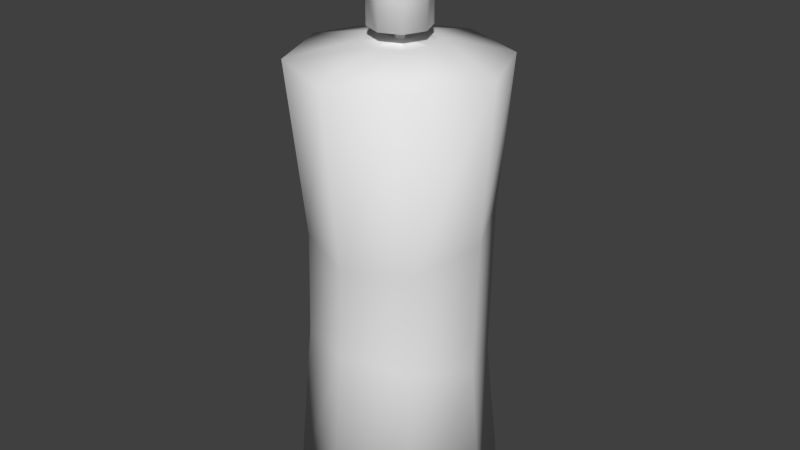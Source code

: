 # Source: spray_can.blend  (saved by Blender 2.69.0; exported with 4.5.12 LTS)
import bpy
from mathutils import Matrix  # noqa: F401  (used for matrix-valued properties, if any)

bpy.ops.wm.read_factory_settings(use_empty=True)
scene = bpy.context.scene
scene.name = 'Scene'

# ---- collections
col_collection_1 = bpy.data.collections.new('Collection 1'); scene.collection.children.link(col_collection_1)

# ---- materials (node trees are filled in below, after node groups)
mat_material = bpy.data.materials.new('Material')
mat_material.alpha_threshold = 0.0
mat_material.use_transparent_shadow = False
mat_material.roughness = 0.5
mat_material.specular_intensity = 0.03608
mat_material.line_color = (0.0, 0.0, 0.0, 1.0)

# ---- material node trees

# ---- world
world_world = bpy.data.worlds.new('World'); scene.world = world_world
world_world.color = (0.05088, 0.05088, 0.05088)
world_world.use_sun_shadow = False
world_world.sun_shadow_jitter_overblur = 0.0
world_world.cycles.sampling_method = 'MANUAL'
world_world.cycles.sample_map_resolution = 256

# ---- meshes
me_spay_can_mesh = bpy.data.meshes.new('spay_can_mesh')
me_spay_can_mesh.from_pydata([(0.0, 1.0, 0.0), (-0.7071, 0.7071, 0.0), (-1.0, -4.371e-08, 0.0), (-0.7071, -0.7071, 0.0), (8.742e-08, -1.0, 0.0), (0.7071, -0.7071, 0.0), (1.0, 1.192e-08, 0.0), (0.7071, 0.7071, 0.0), (0.0, 1.0, 4.391), (-0.7071, 0.7071, 4.391), (-1.0, -4.371e-08, 4.391), (-0.7071, -0.7071, 4.391), (8.742e-08, -1.0, 4.391), (0.7071, -0.7071, 4.391), (1.0, 1.192e-08, 4.391), (0.7071, 0.7071, 4.391), (1.943e-08, 0.0468, 4.542), (-0.03309, 0.03309, 4.542), (-0.0468, -2.046e-09, 4.542), (-0.03309, -0.03309, 4.542), (2.352e-08, -0.0468, 4.542), (0.03309, -0.03309, 4.542), (0.0468, 5.581e-10, 4.542), (0.03309, 0.03309, 4.542), (1.921e-08, 0.04605, 4.66), (-0.03256, 0.03256, 4.66), (-0.04605, -2.013e-09, 4.66), (-0.03256, -0.03256, 4.66), (2.324e-08, -0.04605, 4.66), (0.03256, -0.03256, 4.66), (0.04605, 5.491e-10, 4.66), (0.03256, 0.03256, 4.66), (1.372e-08, 0.288, 4.66), (-0.2037, 0.2037, 4.66), (-0.288, -1.259e-08, 4.66), (-0.2037, -0.2037, 4.66), (3.89e-08, -0.288, 4.66), (0.2037, -0.2037, 4.66), (0.288, 3.434e-09, 4.66), (0.2037, 0.2037, 4.66), (1.372e-08, 0.2846, 5.299), (-0.2037, 0.2013, 5.337), (-0.288, -1.248e-08, 5.43), (-0.2037, -0.2013, 5.523), (3.89e-08, -0.2846, 5.561), (0.2037, -0.2013, 5.523), (0.288, 3.356e-09, 5.43), (0.2037, 0.2013, 5.337), (1.625e-08, -3.868e-11, 5.43), (4.47e-08, 7.451e-09, 0.0), (1.454e-08, 0.3509, 4.542), (0.2482, 0.2482, 4.542), (0.3509, 3.604e-09, 4.542), (0.2482, -0.2482, 4.542), (4.522e-08, -0.3509, 4.542), (-0.2482, -0.2482, 4.542), (-0.3509, -1.592e-08, 4.542), (-0.2482, 0.2482, 4.542), (0.6138, 0.6363, 2.965), (0.6138, 0.5939, 1.405), (6.879e-09, 0.84, 1.341), (6.879e-09, 0.8844, 3.021), (0.8681, 0.03742, 2.831), (0.8681, 9.775e-09, 1.56), (0.6138, -0.5615, 2.696), (0.6138, -0.5939, 1.715), (8.277e-08, -0.8095, 2.64), (8.277e-08, -0.84, 1.779), (-0.6138, -0.5615, 2.696), (-0.6138, -0.5939, 1.715), (-0.8681, 0.03742, 2.831), (-0.8681, -3.696e-08, 1.56), (-0.6138, 0.6363, 2.965), (-0.6138, 0.5939, 1.405)], [], [(58, 61, 8, 15), (62, 58, 15, 14), (64, 62, 14, 13), (66, 64, 13, 12), (68, 66, 12, 11), (70, 68, 11, 10), (72, 70, 10, 9), (61, 72, 9, 8), (51, 50, 16, 23), (52, 51, 23, 22), (53, 52, 22, 21), (54, 53, 21, 20), (55, 54, 20, 19), (56, 55, 19, 18), (57, 56, 18, 17), (50, 57, 17, 16), (23, 16, 24, 31), (22, 23, 31, 30), (21, 22, 30, 29), (20, 21, 29, 28), (19, 20, 28, 27), (18, 19, 27, 26), (17, 18, 26, 25), (16, 17, 25, 24), (31, 24, 32, 39), (30, 31, 39, 38), (29, 30, 38, 37), (28, 29, 37, 36), (27, 28, 36, 35), (26, 27, 35, 34), (25, 26, 34, 33), (24, 25, 33, 32), (39, 32, 40, 47), (38, 39, 47, 46), (37, 38, 46, 45), (36, 37, 45, 44), (35, 36, 44, 43), (34, 35, 43, 42), (33, 34, 42, 41), (32, 33, 41, 40), (47, 40, 48), (46, 47, 48), (45, 46, 48), (44, 45, 48), (43, 44, 48), (42, 43, 48), (41, 42, 48), (40, 41, 48), (1, 0, 49), (2, 1, 49), (3, 2, 49), (4, 3, 49), (5, 4, 49), (6, 5, 49), (7, 6, 49), (0, 7, 49), (15, 8, 50, 51), (14, 15, 51, 52), (13, 14, 52, 53), (12, 13, 53, 54), (11, 12, 54, 55), (10, 11, 55, 56), (9, 10, 56, 57), (8, 9, 57, 50), (7, 0, 60, 59), (59, 60, 61, 58), (6, 7, 59, 63), (63, 59, 58, 62), (5, 6, 63, 65), (65, 63, 62, 64), (4, 5, 65, 67), (67, 65, 64, 66), (3, 4, 67, 69), (69, 67, 66, 68), (2, 3, 69, 71), (71, 69, 68, 70), (1, 2, 71, 73), (73, 71, 70, 72), (0, 1, 73, 60), (60, 73, 72, 61)])
me_spay_can_mesh.polygons.foreach_set('use_smooth', [True] * 80)
_uv = me_spay_can_mesh.uv_layers.new(name='UVMap')
_uv.uv.foreach_set('vector', [0.875, 0.4346, 1.0, 0.4346, 1.0, 0.6519, 0.875, 0.6519, 0.75, 0.4346, 0.875, 0.4346, 0.875, 0.6519, 0.75, 0.6519, 0.625, 0.4346, 0.75, 0.4346, 0.75, 0.6519, 0.625, 0.6519, 0.5, 0.4346, 0.625, 0.4346, 0.625, 0.6519, 0.5, 0.6519, 0.375, 0.4346, 0.5, 0.4346, 0.5, 0.6519, 0.375, 0.6519, 0.25, 0.4346, 0.375, 0.4346, 0.375, 0.6519, 0.25, 0.6519, 0.125, 0.4346, 0.25, 0.4346, 0.25, 0.6519, 0.125, 0.6519, 3.072e-07, 0.4346, 0.125, 0.4346, 0.125, 0.6519, 4.608e-07, 0.6519, 0.1734, 0.8962, 0.1325, 0.896, 0.1505, 0.8533, 0.156, 0.8533, 0.2025, 0.8675, 0.1734, 0.8962, 0.156, 0.8533, 0.1599, 0.8495, 0.2028, 0.8266, 0.2025, 0.8675, 0.1599, 0.8495, 0.1599, 0.844, 0.1741, 0.7975, 0.2028, 0.8266, 0.1599, 0.844, 0.1561, 0.8401, 0.1331, 0.7972, 0.1741, 0.7975, 0.1561, 0.8401, 0.1506, 0.8401, 0.104, 0.8259, 0.1331, 0.7972, 0.1506, 0.8401, 0.1467, 0.8439, 0.1038, 0.8669, 0.104, 0.8259, 0.1467, 0.8439, 0.1467, 0.8494, 0.1325, 0.896, 0.1038, 0.8669, 0.1467, 0.8494, 0.1505, 0.8533, 0.8543, 0.8703, 0.8541, 0.8841, 0.8382, 0.8765, 0.8376, 0.8762, 0.8446, 0.8602, 0.8543, 0.8703, 0.8376, 0.8762, 0.8369, 0.8764, 0.8305, 0.86, 0.8446, 0.8602, 0.8369, 0.8764, 0.8367, 0.8771, 0.8207, 0.8701, 0.8305, 0.86, 0.8367, 0.8771, 0.8369, 0.8777, 0.8208, 0.884, 0.8207, 0.8701, 0.8369, 0.8777, 0.8375, 0.878, 0.8306, 0.8937, 0.8208, 0.884, 0.8375, 0.878, 0.8381, 0.8778, 0.8443, 0.8937, 0.8306, 0.8937, 0.8381, 0.8778, 0.8384, 0.8772, 0.8541, 0.8841, 0.8443, 0.8937, 0.8384, 0.8772, 0.8382, 0.8765, 0.7676, 0.8982, 0.7637, 0.8943, 0.778, 0.86, 0.8019, 0.8839, 0.7676, 0.9036, 0.7676, 0.8982, 0.8019, 0.8839, 0.8019, 0.9178, 0.7637, 0.9074, 0.7676, 0.9036, 0.8019, 0.9178, 0.778, 0.9418, 0.7583, 0.9074, 0.7637, 0.9074, 0.778, 0.9418, 0.7441, 0.9418, 0.7545, 0.9036, 0.7583, 0.9074, 0.7441, 0.9418, 0.7201, 0.9178, 0.7545, 0.8982, 0.7545, 0.9036, 0.7201, 0.9178, 0.7201, 0.8839, 0.7583, 0.8943, 0.7545, 0.8982, 0.7201, 0.8839, 0.7441, 0.86, 0.7637, 0.8943, 0.7583, 0.8943, 0.7441, 0.86, 0.778, 0.86, 0.8557, 0.7032, 0.8896, 0.7034, 0.8888, 0.8015, 0.8549, 0.8072, 0.8219, 0.7031, 0.8557, 0.7032, 0.8549, 0.8072, 0.8214, 0.8213, 0.788, 0.7029, 0.8219, 0.7031, 0.8214, 0.8213, 0.7878, 0.8354, 0.7541, 0.7028, 0.788, 0.7029, 0.7878, 0.8354, 0.7539, 0.8412, 0.7203, 0.7028, 0.7541, 0.7028, 0.7539, 0.8412, 0.7201, 0.8353, 0.6864, 0.7029, 0.7203, 0.7028, 0.7201, 0.8353, 0.6866, 0.8211, 0.6525, 0.7029, 0.6864, 0.7029, 0.6866, 0.8211, 0.653, 0.8069, 0.6186, 0.703, 0.6525, 0.7029, 0.653, 0.8069, 0.6192, 0.8011, 0.6771, 0.948, 0.6429, 0.95, 0.66, 0.905, 0.7014, 0.9207, 0.6771, 0.948, 0.66, 0.905, 0.7014, 0.8843, 0.7014, 0.9207, 0.66, 0.905, 0.6771, 0.86, 0.7014, 0.8843, 0.66, 0.905, 0.6429, 0.862, 0.6771, 0.86, 0.66, 0.905, 0.6186, 0.8893, 0.6429, 0.862, 0.66, 0.905, 0.6186, 0.9257, 0.6186, 0.8893, 0.66, 0.905, 0.6429, 0.95, 0.6186, 0.9257, 0.66, 0.905, 0.3991, 0.7028, 0.5167, 0.7028, 0.4579, 0.8448, 0.316, 0.786, 0.3991, 0.7028, 0.4579, 0.8448, 0.316, 0.9036, 0.316, 0.786, 0.4579, 0.8448, 0.3991, 0.9867, 0.316, 0.9036, 0.4579, 0.8448, 0.5167, 0.9867, 0.3991, 0.9867, 0.4579, 0.8448, 0.5999, 0.9036, 0.5167, 0.9867, 0.4579, 0.8448, 0.5999, 0.786, 0.5999, 0.9036, 0.4579, 0.8448, 0.5167, 0.7028, 0.5999, 0.786, 0.4579, 0.8448, 0.2129, 0.9906, 0.09368, 0.9906, 0.1325, 0.896, 0.1734, 0.8962, 0.2972, 0.9063, 0.2129, 0.9906, 0.1734, 0.8962, 0.2025, 0.8675, 0.2972, 0.7871, 0.2972, 0.9063, 0.2025, 0.8675, 0.2028, 0.8266, 0.2129, 0.7028, 0.2972, 0.7871, 0.2028, 0.8266, 0.1741, 0.7975, 0.09368, 0.7028, 0.2129, 0.7028, 0.1741, 0.7975, 0.1331, 0.7972, 0.00939, 0.7871, 0.09368, 0.7028, 0.1331, 0.7972, 0.104, 0.8259, 0.00939, 0.9063, 0.00939, 0.7871, 0.104, 0.8259, 0.1038, 0.8669, 0.09368, 0.9906, 0.00939, 0.9063, 0.1038, 0.8669, 0.1325, 0.896, 0.875, 3.78e-08, 1.0, 7.11e-08, 1.0, 0.2173, 0.875, 0.2173, 0.875, 0.2173, 1.0, 0.2173, 1.0, 0.4346, 0.875, 0.4346, 0.75, 4.5e-09, 0.875, 3.78e-08, 0.875, 0.2173, 0.75, 0.2173, 0.75, 0.2173, 0.875, 0.2173, 0.875, 0.4346, 0.75, 0.4346, 0.625, 0.0, 0.75, 4.5e-09, 0.75, 0.2173, 0.625, 0.2173, 0.625, 0.2173, 0.75, 0.2173, 0.75, 0.4346, 0.625, 0.4346, 0.5, 1.116e-07, 0.625, 0.0, 0.625, 0.2173, 0.5, 0.2173, 0.5, 0.2173, 0.625, 0.2173, 0.625, 0.4346, 0.5, 0.4346, 0.375, 3.375e-07, 0.5, 1.116e-07, 0.5, 0.2173, 0.375, 0.2173, 0.375, 0.2173, 0.5, 0.2173, 0.5, 0.4346, 0.375, 0.4346, 0.25, 5.922e-07, 0.375, 3.375e-07, 0.375, 0.2173, 0.25, 0.2173, 0.25, 0.2173, 0.375, 0.2173, 0.375, 0.4346, 0.25, 0.4346, 0.125, 9.332e-07, 0.25, 5.922e-07, 0.25, 0.2173, 0.125, 0.2173, 0.125, 0.2173, 0.25, 0.2173, 0.25, 0.4346, 0.125, 0.4346, 0.0, 1.418e-06, 0.125, 9.332e-07, 0.125, 0.2173, 1.536e-07, 0.2173, 1.536e-07, 0.2173, 0.125, 0.2173, 0.125, 0.4346, 3.072e-07, 0.4346])
me_spay_can_mesh.materials.append(mat_material)
me_spay_can_mesh.use_remesh_preserve_volume = False
me_spay_can_mesh.use_remesh_preserve_attributes = False
me_spay_can_mesh.use_mirror_vertex_groups = False
me_spay_can_mesh.update()
arm_armature = bpy.data.armatures.new('Armature')  # bones are not reproduced

# ---- objects
ob_armature = bpy.data.objects.new('Armature', arm_armature)
ob_spray_can = bpy.data.objects.new('spray_can', me_spay_can_mesh)

# ---- transforms, parenting, visibility, modifiers, constraints
ob_armature.location = (0.0, 0.0, 0.0)
ob_armature.show_in_front = True
ob_armature.lineart.crease_threshold = 0.0
ob_spray_can.parent = ob_armature
ob_spray_can.location = (0.0, 0.0, 0.0)
ob_spray_can.lineart.crease_threshold = 0.0
_vg = ob_spray_can.vertex_groups.new(name='main')
for _i, _w in zip([0, 1, 2, 3, 4, 5, 6, 7, 8, 9, 10, 11, 12, 13, 14, 15, 16, 17, 18, 19, 20, 21, 22, 23, 24, 25, 26, 27, 28, 29, 30, 31, 32, 33, 34, 35, 36, 37, 38, 39, 40, 41, 42, 43, 44, 45, 46, 47, 48, 49, 50, 51, 52, 53, 54, 55, 56, 57, 58, 59, 60, 61, 62, 63, 64, 65, 66, 67, 68, 69, 70, 71, 72, 73], [1.0, 1.0, 1.0, 1.0, 1.0, 1.0, 1.0, 1.0, 0.9991, 0.9991, 0.999, 0.999, 0.9991, 0.9991, 0.9992, 0.9992, 1.001, 1.001, 1.001, 1.001, 1.001, 1.001, 1.001, 1.001, 1.003, 1.003, 1.003, 1.003, 1.003, 1.003, 1.003, 1.003, 1.004, 1.004, 1.004, 1.004, 1.004, 1.004, 1.004, 1.004, 1.005, 1.005, 1.005, 1.005, 1.005, 1.005, 1.005, 1.005, 1.005, 1.0, 0.9996, 0.9996, 0.9996, 0.9996, 0.9996, 0.9995, 0.9995, 0.9995, 0.9999, 1.0, 1.0, 0.9998, 0.9999, 1.0, 0.9999, 1.0, 0.9999, 1.0, 0.9999, 1.0, 0.9999, 1.0, 0.9998, 1.0]): _vg.add([_i], _w, 'REPLACE')
_m = ob_spray_can.modifiers.new('Armature', 'ARMATURE')
_m.object = ob_armature

# ---- collection membership
col_collection_1.objects.link(ob_armature)
col_collection_1.objects.link(ob_spray_can)

# ---- scene / render settings (as saved in the file)
scene.frame_start = 1; scene.frame_end = 250; scene.frame_set(9)
scene.render.engine = 'BLENDER_EEVEE_NEXT'
scene.render.image_settings.color_mode = 'RGB'
scene.render.image_settings.compression = 90
scene.render.resolution_percentage = 50
scene.render.dither_intensity = 0.0
scene.render.bake_margin = 2
scene.cycles.use_denoising = False
scene.cycles.samples = 10
scene.cycles.sampling_pattern = 'TABULATED_SOBOL'
scene.cycles.light_sampling_threshold = 0.0
scene.cycles.use_adaptive_sampling = False
scene.cycles.use_light_tree = False
scene.cycles.blur_glossy = 0.0
scene.cycles.volume_bounces = 1
scene.cycles.pixel_filter_type = 'GAUSSIAN'
scene.cycles.sample_clamp_indirect = 0.0
scene.view_settings.view_transform = 'Standard'
bpy.context.view_layer.update()

# ---- added for rendering (the .blend has no active camera and no usable light): camera, sun
cam_auto = bpy.data.cameras.new('AutoCamera')
cam_auto.lens = 50.0
cam_auto.sensor_width = 36.0
cam_auto.clip_end = 1000.0
ob_auto_camera = bpy.data.objects.new('AutoCamera', cam_auto)
scene.collection.objects.link(ob_auto_camera)
ob_auto_camera.location = (5.77254, -6.92705, 7.39859)
ob_auto_camera.rotation_euler = (1.09748, -7.21219e-08, 0.694738)
scene.camera = ob_auto_camera
light_auto_sun = bpy.data.lights.new('AutoSun', 'SUN')
light_auto_sun.energy = 3.0
light_auto_sun.angle = 0.0523599
ob_auto_sun = bpy.data.objects.new('AutoSun', light_auto_sun)
scene.collection.objects.link(ob_auto_sun)
ob_auto_sun.rotation_euler = (0.872665, 0.174533, 0.523599)
bpy.context.view_layer.update()
